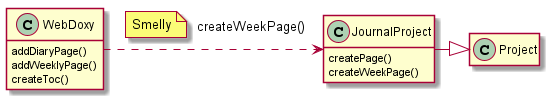

The diagram above was rendered by PlantUML. Its source (embedded in the PNG):
@startuml inline_umlgraph_10.png
   hide empty members

  class Project
  class JournalProject {
    createPage()
    createWeekPage()
  }

  class WebDoxy {
    addDiaryPage()
    addWeeklyPage()
    createToc()
  }

  JournalProject  -|> Project

  WebDoxy .> JournalProject : createWeekPage()
  note left on link : Smelly
@enduml